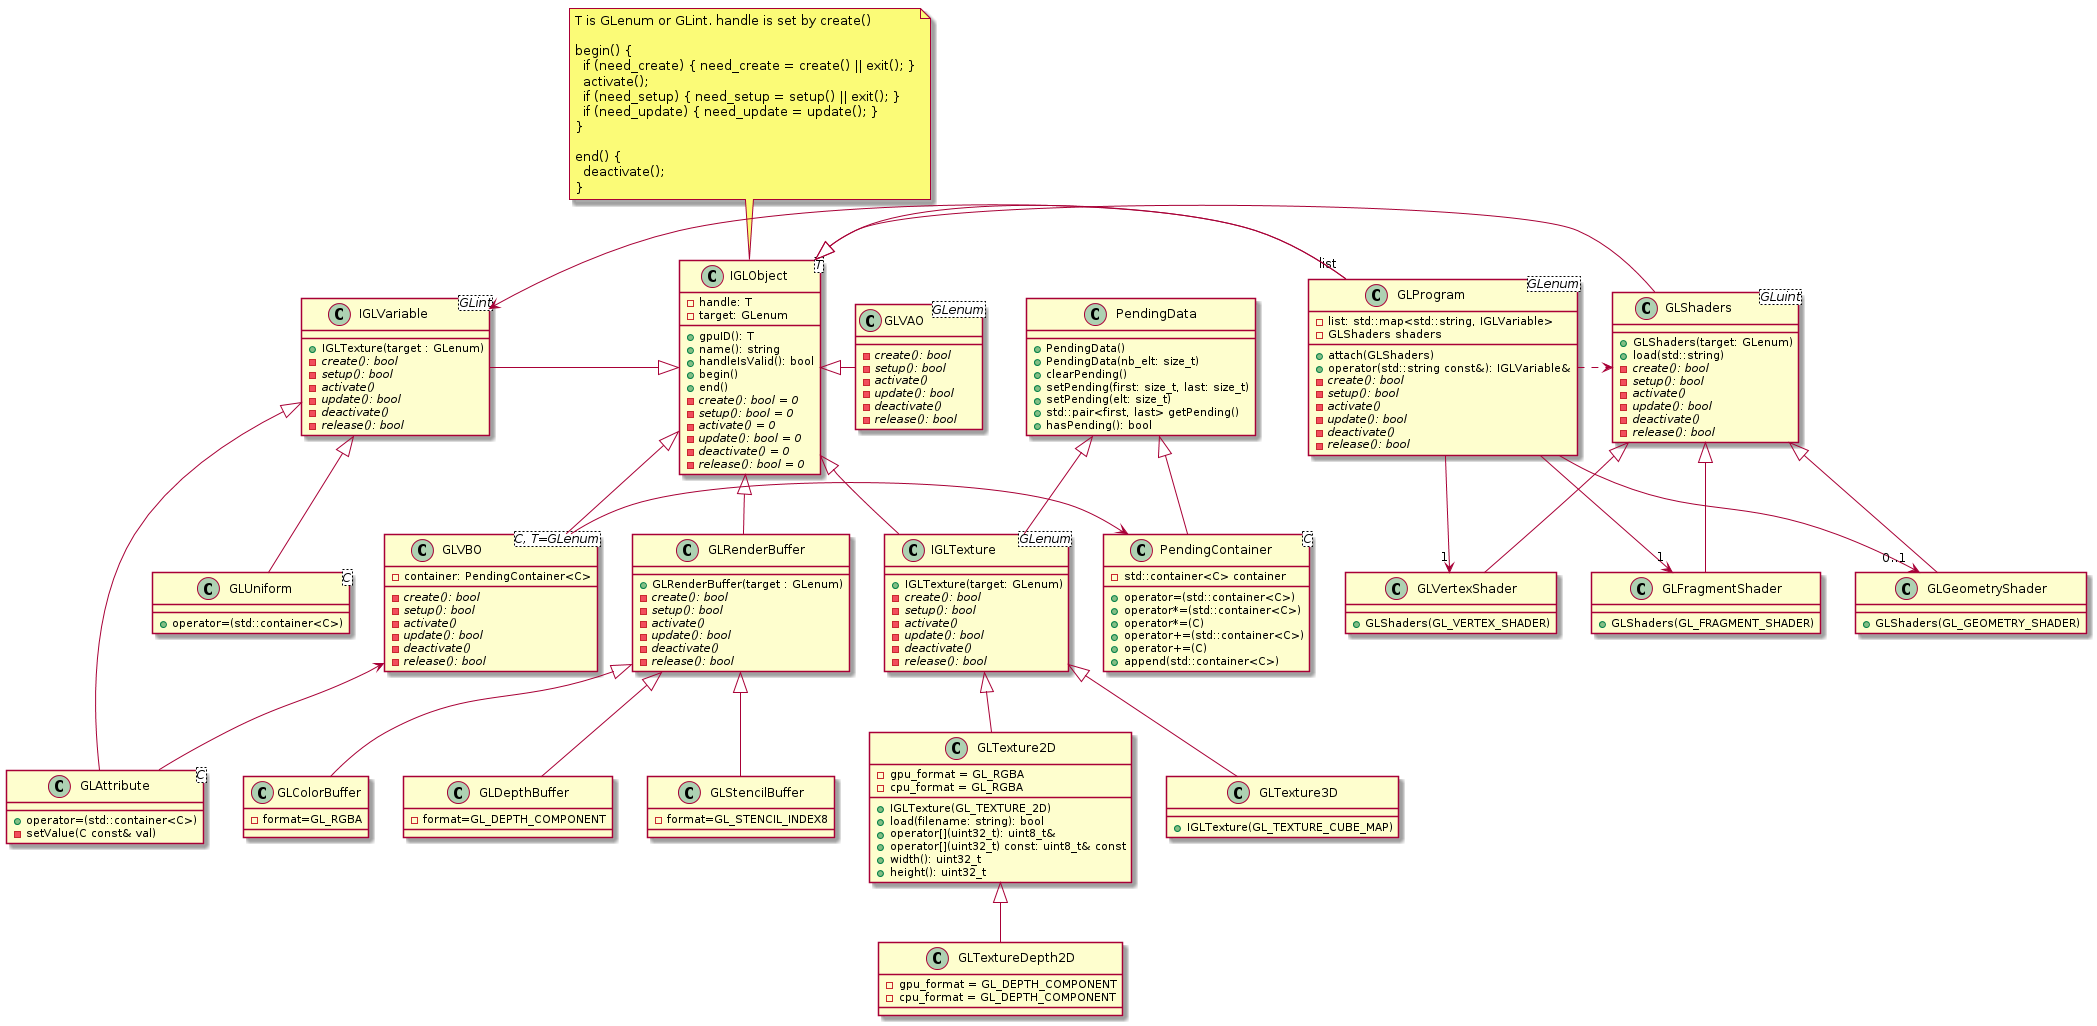

The diagram above was rendered by PlantUML. Its source (embedded in the PNG):
@startuml

note as NoteBegin
T is GLenum or GLint. handle is set by create()

begin() {
  if (need_create) { need_create = create() || exit(); }
  activate();
  if (need_setup) { need_setup = setup() || exit(); }
  if (need_update) { need_update = update(); }
}

end() {
  deactivate();
}
end note

NoteBegin .. IGLObject
class IGLObject<T> {
+ gpuID(): T
+ name(): string
+ handleIsValid(): bool
+ begin()
+ end()
-{abstract} create(): bool = 0
-{abstract} setup(): bool = 0
-{abstract} activate() = 0
-{abstract} update(): bool = 0
-{abstract} deactivate() = 0
-{abstract} release(): bool = 0
- handle: T
- target: GLenum
}

class PendingData {
+ PendingData()
+ PendingData(nb_elt: size_t)
+ clearPending()
+ setPending(first: size_t, last: size_t)
+ setPending(elt: size_t)
+ std::pair<first, last> getPending()
+ hasPending(): bool
}

class PendingContainer<C> {
-std::container<C> container
+operator=(std::container<C>)
+operator*=(std::container<C>)
+operator*=(C)
+operator+=(std::container<C>)
+operator+=(C)
+append(std::container<C>)
}

PendingData <|-- PendingContainer

class IGLTexture<GLenum> {
+IGLTexture(target: GLenum)
-{abstract} create(): bool
-{abstract} setup(): bool
-{abstract} activate()
-{abstract} update(): bool
-{abstract} deactivate()
-{abstract} release(): bool
}

class GLTexture2D {
+IGLTexture(GL_TEXTURE_2D)
+load(filename: string): bool
+operator[](uint32_t): uint8_t&
+operator[](uint32_t) const: uint8_t& const
+width(): uint32_t
+height(): uint32_t
-gpu_format = GL_RGBA
-cpu_format = GL_RGBA
}

class GLTextureDepth2D {
-gpu_format = GL_DEPTH_COMPONENT
-cpu_format = GL_DEPTH_COMPONENT
}

class GLTexture3D {
+IGLTexture(GL_TEXTURE_CUBE_MAP)
}

IGLTexture <|-- GLTexture2D
GLTexture2D <|-- GLTextureDepth2D
IGLTexture <|-- GLTexture3D

class GLShaders<GLuint> {
+GLShaders(target: GLenum)
+load(std::string)
-{abstract} create(): bool
-{abstract} setup(): bool
-{abstract} activate()
-{abstract} update(): bool
-{abstract} deactivate()
-{abstract} release(): bool
}

class GLVertexShader {
+GLShaders(GL_VERTEX_SHADER)
}

class GLFragmentShader {
+GLShaders(GL_FRAGMENT_SHADER)
}

class GLGeometryShader {
+GLShaders(GL_GEOMETRY_SHADER)
}

GLShaders <|-- GLVertexShader
GLShaders <|-- GLFragmentShader
GLShaders <|-- GLGeometryShader

class GLProgram<GLenum> {
+attach(GLShaders)
+operator(std::string const&): IGLVariable&
-list: std::map<std::string, IGLVariable>
-{abstract} create(): bool
-{abstract} setup(): bool
-{abstract} activate()
-{abstract} update(): bool
-{abstract} deactivate()
-{abstract} release(): bool
-GLShaders shaders
}

GLProgram .> GLShaders
IGLVariable <- "list" GLProgram
GLProgram --> "1" GLVertexShader
GLProgram --> "1" GLFragmentShader
GLProgram --> "0..1" GLGeometryShader

class GLVAO<GLenum> {
-{abstract} create(): bool
-{abstract} setup(): bool
-{abstract} activate()
-{abstract} update(): bool
-{abstract} deactivate()
-{abstract} release(): bool
}

class GLRenderBuffer {
+ GLRenderBuffer(target : GLenum)
-{abstract} create(): bool
-{abstract} setup(): bool
-{abstract} activate()
-{abstract} update(): bool
-{abstract} deactivate()
-{abstract} release(): bool
}

class GLColorBuffer {
-format=GL_RGBA
}

class GLDepthBuffer {
-format=GL_DEPTH_COMPONENT
}

class GLStencilBuffer {
-format=GL_STENCIL_INDEX8
}

class GLVBO<C, T=GLenum> {
-container: PendingContainer<C>
-{abstract} create(): bool
-{abstract} setup(): bool
-{abstract} activate()
-{abstract} update(): bool
-{abstract} deactivate()
-{abstract} release(): bool
}

class IGLVariable<GLint> {
+IGLTexture(target : GLenum)
-{abstract} create(): bool
-{abstract} setup(): bool
-{abstract} activate()
-{abstract} update(): bool
-{abstract} deactivate()
-{abstract} release(): bool
}

class GLUniform<C> {
+operator=(std::container<C>)
}

class GLAttribute<C> {
+operator=(std::container<C>)
-setValue(C const& val)
}

IGLVariable <|-- GLUniform
IGLVariable <|-- GLAttribute

IGLObject <|-- IGLTexture
PendingData <|-- IGLTexture
IGLObject <|-- GLVBO
GLVBO <-- GLAttribute
PendingContainer <- GLVBO
IGLObject <|- GLVAO
IGLObject <|-- GLShaders
IGLObject <|-- GLProgram
IGLVariable -|> IGLObject

IGLObject <|-- GLRenderBuffer
GLRenderBuffer <|-- GLColorBuffer
GLRenderBuffer <|-- GLDepthBuffer
GLRenderBuffer <|-- GLStencilBuffer

@enduml